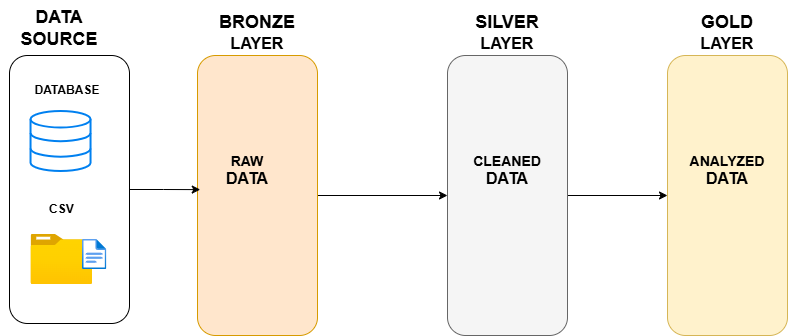

The diagram above was exported from draw.io. Its source (the exported page's mxGraphModel, read from the mxfile embedded in the PNG):
<mxGraphModel dx="1034" dy="564" grid="0" gridSize="10" guides="1" tooltips="1" connect="1" arrows="1" fold="1" page="1" pageScale="1" pageWidth="850" pageHeight="1100" math="0" shadow="0">
  <root>
    <mxCell id="0" />
    <mxCell id="1" parent="0" />
    <mxCell id="GBkp60HFRrW4ZQTQCfhA-13" edge="1" parent="1" source="GBkp60HFRrW4ZQTQCfhA-3" style="edgeStyle=orthogonalEdgeStyle;rounded=0;orthogonalLoop=1;jettySize=auto;html=1;exitX=1;exitY=0.5;exitDx=0;exitDy=0;entryX=0;entryY=0.5;entryDx=0;entryDy=0;" target="GBkp60HFRrW4ZQTQCfhA-4">
      <mxGeometry relative="1" as="geometry" />
    </mxCell>
    <mxCell id="GBkp60HFRrW4ZQTQCfhA-3" parent="1" style="rounded=1;whiteSpace=wrap;html=1;fillColor=#ffe6cc;strokeColor=#d79b00;" value="" vertex="1">
      <mxGeometry height="280" width="120" x="240" y="120" as="geometry" />
    </mxCell>
    <mxCell id="GBkp60HFRrW4ZQTQCfhA-14" edge="1" parent="1" source="GBkp60HFRrW4ZQTQCfhA-4" style="edgeStyle=orthogonalEdgeStyle;rounded=0;orthogonalLoop=1;jettySize=auto;html=1;entryX=0;entryY=0.5;entryDx=0;entryDy=0;" target="GBkp60HFRrW4ZQTQCfhA-5">
      <mxGeometry relative="1" as="geometry" />
    </mxCell>
    <mxCell id="GBkp60HFRrW4ZQTQCfhA-4" parent="1" style="rounded=1;whiteSpace=wrap;html=1;fillColor=#f5f5f5;fontColor=#333333;strokeColor=#666666;" value="" vertex="1">
      <mxGeometry height="280" width="120" x="490" y="120" as="geometry" />
    </mxCell>
    <mxCell id="GBkp60HFRrW4ZQTQCfhA-5" parent="1" style="rounded=1;whiteSpace=wrap;html=1;fillColor=#fff2cc;strokeColor=#d6b656;" value="" vertex="1">
      <mxGeometry height="280" width="120" x="710" y="120" as="geometry" />
    </mxCell>
    <mxCell id="GBkp60HFRrW4ZQTQCfhA-7" parent="1" style="text;html=1;whiteSpace=wrap;strokeColor=none;fillColor=none;align=center;verticalAlign=middle;rounded=0;" value="&lt;font style=&quot;font-size: 14px;&quot;&gt;&lt;b&gt;RAW&lt;/b&gt;&lt;/font&gt;&lt;div&gt;&lt;font size=&quot;3&quot;&gt;&lt;b&gt;DATA&lt;/b&gt;&lt;/font&gt;&lt;/div&gt;" vertex="1">
      <mxGeometry height="30" width="60" x="260" y="220" as="geometry" />
    </mxCell>
    <mxCell id="GBkp60HFRrW4ZQTQCfhA-9" parent="1" style="text;html=1;whiteSpace=wrap;overflow=hidden;rounded=0;align=center;" value="&lt;font style=&quot;font-size: 18px;&quot;&gt;&lt;b&gt;BRONZE&lt;/b&gt;&lt;/font&gt;&lt;div&gt;&lt;font size=&quot;3&quot;&gt;&lt;b&gt;LAYER&lt;/b&gt;&lt;/font&gt;&lt;/div&gt;" vertex="1">
      <mxGeometry height="50" width="120" x="240" y="70" as="geometry" />
    </mxCell>
    <mxCell id="GBkp60HFRrW4ZQTQCfhA-10" parent="1" style="text;html=1;whiteSpace=wrap;overflow=hidden;rounded=0;align=center;rotation=0;" value="&lt;font style=&quot;font-size: 18px;&quot;&gt;&lt;b&gt;SILVER&lt;/b&gt;&lt;/font&gt;&lt;div&gt;&lt;font size=&quot;3&quot;&gt;&lt;b&gt;LAYER&lt;/b&gt;&lt;/font&gt;&lt;/div&gt;" vertex="1">
      <mxGeometry height="50" width="120" x="490" y="70" as="geometry" />
    </mxCell>
    <mxCell id="GBkp60HFRrW4ZQTQCfhA-11" parent="1" style="text;html=1;whiteSpace=wrap;overflow=hidden;rounded=0;align=center;" value="&lt;font style=&quot;font-size: 18px;&quot;&gt;&lt;b&gt;GOLD&lt;/b&gt;&lt;/font&gt;&lt;div&gt;&lt;font size=&quot;3&quot;&gt;&lt;b&gt;LAYER&lt;/b&gt;&lt;/font&gt;&lt;/div&gt;" vertex="1">
      <mxGeometry height="50" width="120" x="710" y="70" as="geometry" />
    </mxCell>
    <mxCell id="GBkp60HFRrW4ZQTQCfhA-16" parent="1" style="text;html=1;whiteSpace=wrap;strokeColor=none;fillColor=none;align=center;verticalAlign=middle;rounded=0;" value="&lt;font style=&quot;font-size: 14px;&quot;&gt;&lt;b&gt;CLEANED&lt;/b&gt;&lt;/font&gt;&lt;div&gt;&lt;font size=&quot;3&quot;&gt;&lt;b&gt;DATA&lt;/b&gt;&lt;/font&gt;&lt;/div&gt;" vertex="1">
      <mxGeometry height="30" width="60" x="520" y="220" as="geometry" />
    </mxCell>
    <mxCell id="GBkp60HFRrW4ZQTQCfhA-17" parent="1" style="text;html=1;whiteSpace=wrap;strokeColor=none;fillColor=none;align=center;verticalAlign=middle;rounded=0;" value="&lt;font style=&quot;font-size: 14px;&quot;&gt;&lt;b&gt;ANALYZED&lt;/b&gt;&lt;/font&gt;&lt;div&gt;&lt;font size=&quot;3&quot;&gt;&lt;b&gt;DATA&lt;/b&gt;&lt;/font&gt;&lt;/div&gt;" vertex="1">
      <mxGeometry height="30" width="60" x="740" y="220" as="geometry" />
    </mxCell>
    <mxCell id="GBkp60HFRrW4ZQTQCfhA-21" parent="1" style="rounded=0;whiteSpace=wrap;html=1;verticalLabelPosition=bottom;labelBackgroundColor=#ffffff;verticalAlign=top;strokeWidth=2;strokeColor=#0080F0;shadow=0;dashed=0;shape=mxgraph.ios7.icons.data;" value="" vertex="1">
      <mxGeometry height="60" width="60" x="73.53999999999999" y="176" as="geometry" />
    </mxCell>
    <mxCell id="GBkp60HFRrW4ZQTQCfhA-25" parent="1" style="text;html=1;whiteSpace=wrap;overflow=hidden;rounded=0;align=center;" value="&lt;font style=&quot;font-size: 18px;&quot;&gt;&lt;b&gt;DATA&lt;/b&gt;&lt;/font&gt;&lt;div&gt;&lt;font style=&quot;font-size: 18px;&quot;&gt;&lt;b&gt;SOURCE&lt;/b&gt;&lt;/font&gt;&lt;/div&gt;" vertex="1">
      <mxGeometry height="50" width="120" x="42.33" y="65" as="geometry" />
    </mxCell>
    <mxCell id="GBkp60HFRrW4ZQTQCfhA-26" parent="1" style="image;aspect=fixed;html=1;points=[];align=center;fontSize=12;image=img/lib/azure2/general/Folder_Blank.svg;" value="" vertex="1">
      <mxGeometry height="50" width="61.61" x="73.53999999999999" y="299" as="geometry" />
    </mxCell>
    <mxCell id="GBkp60HFRrW4ZQTQCfhA-27" parent="1" style="image;aspect=fixed;html=1;points=[];align=center;fontSize=12;image=img/lib/azure2/general/File.svg;" value="" vertex="1">
      <mxGeometry height="30" width="24.35" x="125" y="304" as="geometry" />
    </mxCell>
    <mxCell id="GBkp60HFRrW4ZQTQCfhA-43" parent="1" style="text;html=1;whiteSpace=wrap;strokeColor=none;fillColor=none;align=center;verticalAlign=middle;rounded=0;" value="&lt;b&gt;DATABASE&lt;/b&gt;" vertex="1">
      <mxGeometry height="30" width="60" x="80" y="140" as="geometry" />
    </mxCell>
    <mxCell id="GBkp60HFRrW4ZQTQCfhA-45" parent="1" style="text;html=1;whiteSpace=wrap;strokeColor=none;fillColor=none;align=center;verticalAlign=middle;rounded=0;autosize=1;resizable=0;" value="&lt;b&gt;CSV&amp;nbsp;&lt;/b&gt;" vertex="1">
      <mxGeometry height="26" width="46" x="83" y="261" as="geometry" />
    </mxCell>
    <mxCell id="GBkp60HFRrW4ZQTQCfhA-48" parent="1" style="rounded=1;whiteSpace=wrap;html=1;fillColor=none;" value="" vertex="1">
      <mxGeometry height="268" width="120" x="52" y="120" as="geometry" />
    </mxCell>
    <mxCell id="GBkp60HFRrW4ZQTQCfhA-49" edge="1" parent="1" source="GBkp60HFRrW4ZQTQCfhA-48" style="edgeStyle=orthogonalEdgeStyle;rounded=0;orthogonalLoop=1;jettySize=auto;html=1;entryX=0.023;entryY=0.479;entryDx=0;entryDy=0;entryPerimeter=0;" target="GBkp60HFRrW4ZQTQCfhA-3">
      <mxGeometry relative="1" as="geometry" />
    </mxCell>
  </root>
</mxGraphModel>